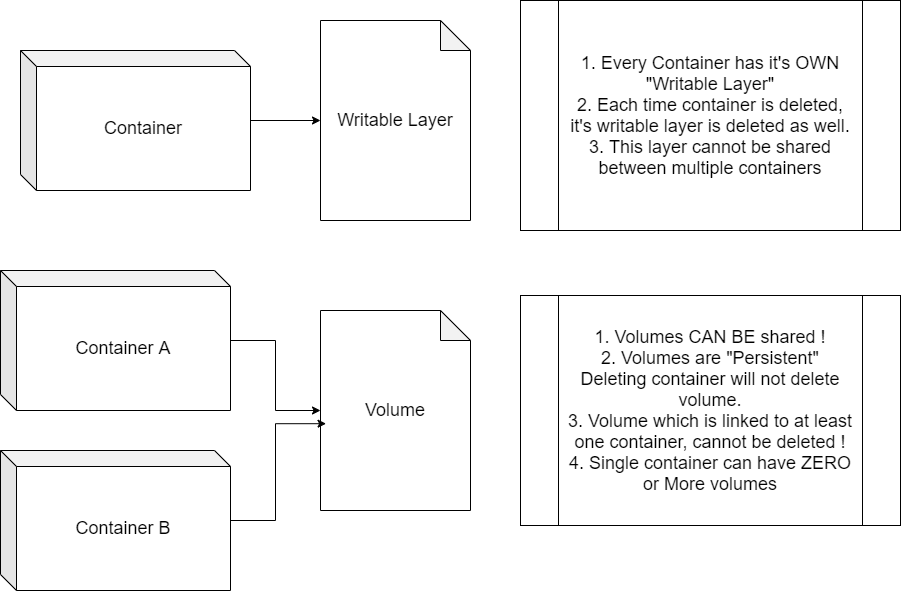

The diagram above was exported from draw.io. Its source (the exported page's mxGraphModel, read from the mxfile embedded in the PNG):
<mxGraphModel dx="1022" dy="583" grid="1" gridSize="10" guides="1" tooltips="1" connect="1" arrows="1" fold="1" page="1" pageScale="1" pageWidth="1169" pageHeight="827" math="0" shadow="0">
  <root>
    <mxCell id="9hjs3mBxloW8TD3Pj2YO-0" />
    <mxCell id="9hjs3mBxloW8TD3Pj2YO-1" parent="9hjs3mBxloW8TD3Pj2YO-0" />
    <mxCell id="9hjs3mBxloW8TD3Pj2YO-4" style="edgeStyle=orthogonalEdgeStyle;rounded=0;orthogonalLoop=1;jettySize=auto;html=1;fontSize=18;" edge="1" parent="9hjs3mBxloW8TD3Pj2YO-1" source="9hjs3mBxloW8TD3Pj2YO-2" target="9hjs3mBxloW8TD3Pj2YO-3">
      <mxGeometry relative="1" as="geometry" />
    </mxCell>
    <mxCell id="9hjs3mBxloW8TD3Pj2YO-2" value="Container" style="shape=cube;whiteSpace=wrap;html=1;boundedLbl=1;backgroundOutline=1;darkOpacity=0.05;darkOpacity2=0.1;fontSize=18;size=16;" vertex="1" parent="9hjs3mBxloW8TD3Pj2YO-1">
      <mxGeometry x="90" y="180" width="230" height="140" as="geometry" />
    </mxCell>
    <mxCell id="9hjs3mBxloW8TD3Pj2YO-3" value="Writable Layer&lt;br&gt;" style="shape=note;whiteSpace=wrap;html=1;backgroundOutline=1;darkOpacity=0.05;fontSize=18;" vertex="1" parent="9hjs3mBxloW8TD3Pj2YO-1">
      <mxGeometry x="390" y="150" width="150" height="200" as="geometry" />
    </mxCell>
    <mxCell id="9hjs3mBxloW8TD3Pj2YO-5" value="1. Every Container has it's OWN &quot;Writable Layer&quot;&lt;br&gt;2. Each time container is deleted,&lt;br&gt;it's writable layer is deleted as well.&lt;br&gt;3. This layer cannot be shared between multiple containers" style="shape=process;whiteSpace=wrap;html=1;backgroundOutline=1;fontSize=18;" vertex="1" parent="9hjs3mBxloW8TD3Pj2YO-1">
      <mxGeometry x="590" y="130" width="380" height="230" as="geometry" />
    </mxCell>
    <mxCell id="9hjs3mBxloW8TD3Pj2YO-6" style="edgeStyle=orthogonalEdgeStyle;rounded=0;orthogonalLoop=1;jettySize=auto;html=1;fontSize=18;" edge="1" parent="9hjs3mBxloW8TD3Pj2YO-1" source="9hjs3mBxloW8TD3Pj2YO-7" target="9hjs3mBxloW8TD3Pj2YO-8">
      <mxGeometry relative="1" as="geometry" />
    </mxCell>
    <mxCell id="9hjs3mBxloW8TD3Pj2YO-7" value="Container A" style="shape=cube;whiteSpace=wrap;html=1;boundedLbl=1;backgroundOutline=1;darkOpacity=0.05;darkOpacity2=0.1;fontSize=18;size=16;" vertex="1" parent="9hjs3mBxloW8TD3Pj2YO-1">
      <mxGeometry x="70" y="400" width="230" height="140" as="geometry" />
    </mxCell>
    <mxCell id="9hjs3mBxloW8TD3Pj2YO-8" value="Volume" style="shape=note;whiteSpace=wrap;html=1;backgroundOutline=1;darkOpacity=0.05;fontSize=18;" vertex="1" parent="9hjs3mBxloW8TD3Pj2YO-1">
      <mxGeometry x="390" y="440" width="150" height="200" as="geometry" />
    </mxCell>
    <mxCell id="9hjs3mBxloW8TD3Pj2YO-11" style="edgeStyle=orthogonalEdgeStyle;rounded=0;orthogonalLoop=1;jettySize=auto;html=1;entryX=0.037;entryY=0.566;entryDx=0;entryDy=0;entryPerimeter=0;fontSize=18;" edge="1" parent="9hjs3mBxloW8TD3Pj2YO-1" source="9hjs3mBxloW8TD3Pj2YO-9" target="9hjs3mBxloW8TD3Pj2YO-8">
      <mxGeometry relative="1" as="geometry" />
    </mxCell>
    <mxCell id="9hjs3mBxloW8TD3Pj2YO-9" value="Container B" style="shape=cube;whiteSpace=wrap;html=1;boundedLbl=1;backgroundOutline=1;darkOpacity=0.05;darkOpacity2=0.1;fontSize=18;size=16;" vertex="1" parent="9hjs3mBxloW8TD3Pj2YO-1">
      <mxGeometry x="70" y="580" width="230" height="140" as="geometry" />
    </mxCell>
    <mxCell id="9hjs3mBxloW8TD3Pj2YO-12" value="1. Volumes CAN BE shared !&lt;br&gt;2. Volumes are &quot;Persistent&quot;&lt;br&gt;Deleting container will not delete volume.&lt;br&gt;3. Volume which is linked to at least one container, cannot be deleted !&lt;br&gt;4. Single container can have ZERO or More volumes" style="shape=process;whiteSpace=wrap;html=1;backgroundOutline=1;fontSize=18;" vertex="1" parent="9hjs3mBxloW8TD3Pj2YO-1">
      <mxGeometry x="590" y="425" width="380" height="230" as="geometry" />
    </mxCell>
  </root>
</mxGraphModel>